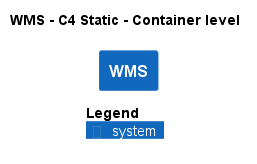

The diagram above was rendered by PlantUML. Its source (embedded in the PNG):
@startuml
!pragma layout smetana
!include ..\..\.c4s\C4_Container.puml

AddElementTag("state:new", $bgColor=green, $fontColor=#ffffff, $borderColor=green, $shadowing="False")
AddElementTag("state:changed", $bgColor=orange, $fontColor=#ffffff, $borderColor=orange, $shadowing="False")
AddElementTag("state:removed", $bgColor=red, $fontColor=#ffffff, $borderColor=red, $shadowing="False")

AddRelTag("state:new", $textColor=green, $lineColor=green)
AddRelTag("state:changed", $textColor=orange, $lineColor=orange)
AddRelTag("state:removed", $textColor=red, $lineColor=red)

SHOW_PERSON_PORTRAIT()
LAYOUT_TOP_DOWN()

skinparam linetype polyline

title WMS - C4 Static - Container level

System(ECommercePlatform.SoftwareSystems.WMS, "WMS", "")



SHOW_LEGEND()
@enduml